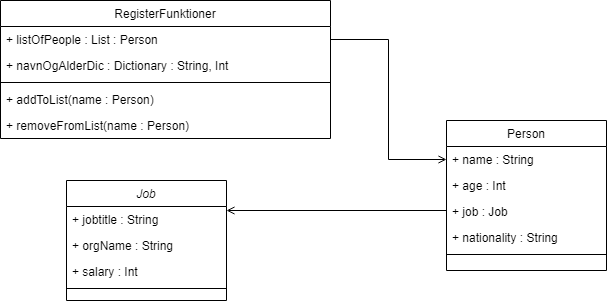

The diagram above was exported from draw.io. Its source (the exported page's mxGraphModel, read from the mxfile embedded in the PNG):
<mxGraphModel dx="1038" dy="531" grid="1" gridSize="10" guides="1" tooltips="1" connect="1" arrows="1" fold="1" page="1" pageScale="1" pageWidth="827" pageHeight="1169" math="0" shadow="0">
  <root>
    <mxCell id="WIyWlLk6GJQsqaUBKTNV-0" />
    <mxCell id="WIyWlLk6GJQsqaUBKTNV-1" parent="WIyWlLk6GJQsqaUBKTNV-0" />
    <mxCell id="zkfFHV4jXpPFQw0GAbJ--26" value="" style="endArrow=none;shadow=0;strokeWidth=1;rounded=0;endFill=0;edgeStyle=elbowEdgeStyle;elbow=vertical;entryX=0;entryY=0.5;entryDx=0;entryDy=0;startArrow=open;startFill=0;exitX=1;exitY=0.25;exitDx=0;exitDy=0;" parent="WIyWlLk6GJQsqaUBKTNV-1" source="zkfFHV4jXpPFQw0GAbJ--0" target="zkfFHV4jXpPFQw0GAbJ--20" edge="1">
      <mxGeometry x="0.5" y="41" relative="1" as="geometry">
        <mxPoint x="381" y="211" as="sourcePoint" />
        <mxPoint x="490" y="170" as="targetPoint" />
        <mxPoint x="-40" y="32" as="offset" />
        <Array as="points">
          <mxPoint x="410" y="340" />
          <mxPoint x="440" y="80" />
          <mxPoint x="470" y="210" />
          <mxPoint x="460" y="220" />
          <mxPoint x="430" y="211" />
          <mxPoint x="420" y="210" />
          <mxPoint x="430" y="150" />
          <mxPoint x="430" y="160" />
        </Array>
      </mxGeometry>
    </mxCell>
    <mxCell id="W4lkDJXqj8pc-6nHOmMs-0" style="edgeStyle=orthogonalEdgeStyle;rounded=0;orthogonalLoop=1;jettySize=auto;html=1;exitX=1;exitY=0.5;exitDx=0;exitDy=0;entryX=0;entryY=0.5;entryDx=0;entryDy=0;startArrow=none;startFill=0;endArrow=open;endFill=0;" edge="1" parent="WIyWlLk6GJQsqaUBKTNV-1" source="zkfFHV4jXpPFQw0GAbJ--7" target="zkfFHV4jXpPFQw0GAbJ--18">
      <mxGeometry relative="1" as="geometry" />
    </mxCell>
    <mxCell id="zkfFHV4jXpPFQw0GAbJ--0" value="Job" style="swimlane;fontStyle=2;align=center;verticalAlign=top;childLayout=stackLayout;horizontal=1;startSize=26;horizontalStack=0;resizeParent=1;resizeLast=0;collapsible=1;marginBottom=0;rounded=0;shadow=0;strokeWidth=1;" parent="WIyWlLk6GJQsqaUBKTNV-1" vertex="1">
      <mxGeometry x="150" y="310" width="160" height="120" as="geometry">
        <mxRectangle x="230" y="140" width="160" height="26" as="alternateBounds" />
      </mxGeometry>
    </mxCell>
    <mxCell id="zkfFHV4jXpPFQw0GAbJ--1" value="+ jobtitle : String" style="text;align=left;verticalAlign=top;spacingLeft=4;spacingRight=4;overflow=hidden;rotatable=0;points=[[0,0.5],[1,0.5]];portConstraint=eastwest;" parent="zkfFHV4jXpPFQw0GAbJ--0" vertex="1">
      <mxGeometry y="26" width="160" height="26" as="geometry" />
    </mxCell>
    <mxCell id="zkfFHV4jXpPFQw0GAbJ--2" value="+ orgName : String" style="text;align=left;verticalAlign=top;spacingLeft=4;spacingRight=4;overflow=hidden;rotatable=0;points=[[0,0.5],[1,0.5]];portConstraint=eastwest;rounded=0;shadow=0;html=0;" parent="zkfFHV4jXpPFQw0GAbJ--0" vertex="1">
      <mxGeometry y="52" width="160" height="26" as="geometry" />
    </mxCell>
    <mxCell id="zkfFHV4jXpPFQw0GAbJ--3" value="+ salary : Int" style="text;align=left;verticalAlign=top;spacingLeft=4;spacingRight=4;overflow=hidden;rotatable=0;points=[[0,0.5],[1,0.5]];portConstraint=eastwest;rounded=0;shadow=0;html=0;" parent="zkfFHV4jXpPFQw0GAbJ--0" vertex="1">
      <mxGeometry y="78" width="160" height="26" as="geometry" />
    </mxCell>
    <mxCell id="zkfFHV4jXpPFQw0GAbJ--4" value="" style="line;html=1;strokeWidth=1;align=left;verticalAlign=middle;spacingTop=-1;spacingLeft=3;spacingRight=3;rotatable=0;labelPosition=right;points=[];portConstraint=eastwest;" parent="zkfFHV4jXpPFQw0GAbJ--0" vertex="1">
      <mxGeometry y="104" width="160" height="8" as="geometry" />
    </mxCell>
    <mxCell id="zkfFHV4jXpPFQw0GAbJ--17" value="Person" style="swimlane;fontStyle=0;align=center;verticalAlign=top;childLayout=stackLayout;horizontal=1;startSize=26;horizontalStack=0;resizeParent=1;resizeLast=0;collapsible=1;marginBottom=0;rounded=0;shadow=0;strokeWidth=1;" parent="WIyWlLk6GJQsqaUBKTNV-1" vertex="1">
      <mxGeometry x="530" y="250" width="160" height="150" as="geometry">
        <mxRectangle x="550" y="140" width="160" height="26" as="alternateBounds" />
      </mxGeometry>
    </mxCell>
    <mxCell id="zkfFHV4jXpPFQw0GAbJ--18" value="+ name : String" style="text;align=left;verticalAlign=top;spacingLeft=4;spacingRight=4;overflow=hidden;rotatable=0;points=[[0,0.5],[1,0.5]];portConstraint=eastwest;" parent="zkfFHV4jXpPFQw0GAbJ--17" vertex="1">
      <mxGeometry y="26" width="160" height="26" as="geometry" />
    </mxCell>
    <mxCell id="zkfFHV4jXpPFQw0GAbJ--19" value="+ age : Int" style="text;align=left;verticalAlign=top;spacingLeft=4;spacingRight=4;overflow=hidden;rotatable=0;points=[[0,0.5],[1,0.5]];portConstraint=eastwest;rounded=0;shadow=0;html=0;" parent="zkfFHV4jXpPFQw0GAbJ--17" vertex="1">
      <mxGeometry y="52" width="160" height="26" as="geometry" />
    </mxCell>
    <mxCell id="zkfFHV4jXpPFQw0GAbJ--20" value="+ job : Job" style="text;align=left;verticalAlign=top;spacingLeft=4;spacingRight=4;overflow=hidden;rotatable=0;points=[[0,0.5],[1,0.5]];portConstraint=eastwest;rounded=0;shadow=0;html=0;" parent="zkfFHV4jXpPFQw0GAbJ--17" vertex="1">
      <mxGeometry y="78" width="160" height="26" as="geometry" />
    </mxCell>
    <mxCell id="zkfFHV4jXpPFQw0GAbJ--21" value="+ nationality : String" style="text;align=left;verticalAlign=top;spacingLeft=4;spacingRight=4;overflow=hidden;rotatable=0;points=[[0,0.5],[1,0.5]];portConstraint=eastwest;rounded=0;shadow=0;html=0;" parent="zkfFHV4jXpPFQw0GAbJ--17" vertex="1">
      <mxGeometry y="104" width="160" height="26" as="geometry" />
    </mxCell>
    <mxCell id="zkfFHV4jXpPFQw0GAbJ--23" value="" style="line;html=1;strokeWidth=1;align=left;verticalAlign=middle;spacingTop=-1;spacingLeft=3;spacingRight=3;rotatable=0;labelPosition=right;points=[];portConstraint=eastwest;" parent="zkfFHV4jXpPFQw0GAbJ--17" vertex="1">
      <mxGeometry y="130" width="160" height="8" as="geometry" />
    </mxCell>
    <mxCell id="zkfFHV4jXpPFQw0GAbJ--6" value="RegisterFunktioner" style="swimlane;fontStyle=0;align=center;verticalAlign=top;childLayout=stackLayout;horizontal=1;startSize=26;horizontalStack=0;resizeParent=1;resizeLast=0;collapsible=1;marginBottom=0;rounded=0;shadow=0;strokeWidth=1;" parent="WIyWlLk6GJQsqaUBKTNV-1" vertex="1">
      <mxGeometry x="84" y="130" width="330" height="138" as="geometry">
        <mxRectangle x="130" y="380" width="160" height="26" as="alternateBounds" />
      </mxGeometry>
    </mxCell>
    <mxCell id="zkfFHV4jXpPFQw0GAbJ--7" value="+ listOfPeople : List : Person" style="text;align=left;verticalAlign=top;spacingLeft=4;spacingRight=4;overflow=hidden;rotatable=0;points=[[0,0.5],[1,0.5]];portConstraint=eastwest;" parent="zkfFHV4jXpPFQw0GAbJ--6" vertex="1">
      <mxGeometry y="26" width="330" height="26" as="geometry" />
    </mxCell>
    <mxCell id="zkfFHV4jXpPFQw0GAbJ--8" value="+ navnOgAlderDic : Dictionary : String, Int" style="text;align=left;verticalAlign=top;spacingLeft=4;spacingRight=4;overflow=hidden;rotatable=0;points=[[0,0.5],[1,0.5]];portConstraint=eastwest;rounded=0;shadow=0;html=0;" parent="zkfFHV4jXpPFQw0GAbJ--6" vertex="1">
      <mxGeometry y="52" width="330" height="26" as="geometry" />
    </mxCell>
    <mxCell id="zkfFHV4jXpPFQw0GAbJ--9" value="" style="line;html=1;strokeWidth=1;align=left;verticalAlign=middle;spacingTop=-1;spacingLeft=3;spacingRight=3;rotatable=0;labelPosition=right;points=[];portConstraint=eastwest;" parent="zkfFHV4jXpPFQw0GAbJ--6" vertex="1">
      <mxGeometry y="78" width="330" height="8" as="geometry" />
    </mxCell>
    <mxCell id="zkfFHV4jXpPFQw0GAbJ--11" value="+ addToList(name : Person)" style="text;align=left;verticalAlign=top;spacingLeft=4;spacingRight=4;overflow=hidden;rotatable=0;points=[[0,0.5],[1,0.5]];portConstraint=eastwest;" parent="zkfFHV4jXpPFQw0GAbJ--6" vertex="1">
      <mxGeometry y="86" width="330" height="26" as="geometry" />
    </mxCell>
    <mxCell id="D9nlSVplKEwF0V5XF47o-1" value="+ removeFromList(name : Person)" style="text;align=left;verticalAlign=top;spacingLeft=4;spacingRight=4;overflow=hidden;rotatable=0;points=[[0,0.5],[1,0.5]];portConstraint=eastwest;" vertex="1" parent="zkfFHV4jXpPFQw0GAbJ--6">
      <mxGeometry y="112" width="330" height="26" as="geometry" />
    </mxCell>
  </root>
</mxGraphModel>